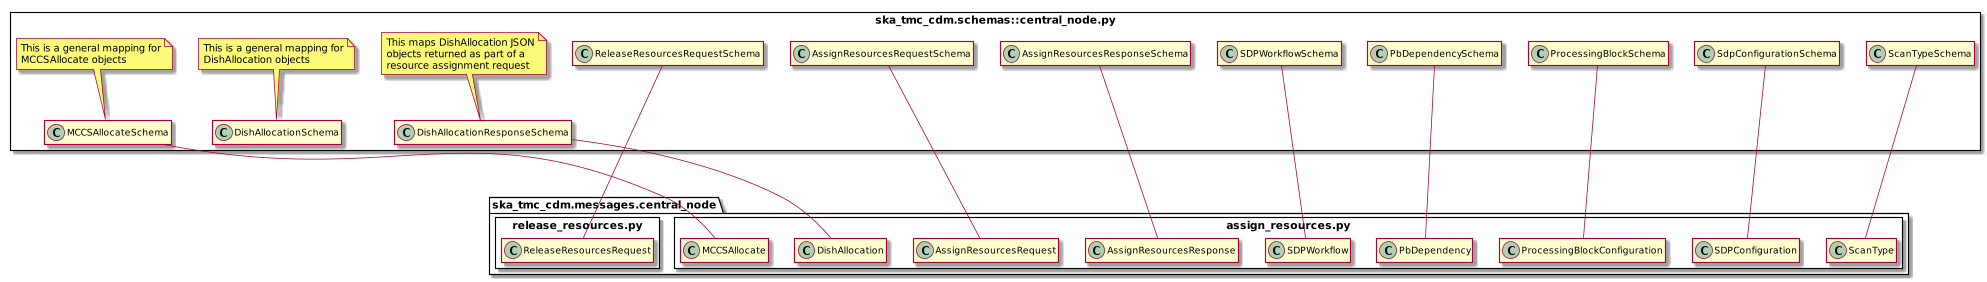

The diagram above was rendered by PlantUML. Its source (embedded in the PNG):
@startuml
scale 2000 width
!pragma useNewPackage
hide empty members


package ska_tmc_cdm.schemas {
	package central_node.py <<Rectangle>> {
		class ReleaseResourcesRequestSchema
		class AssignResourcesRequestSchema
		class AssignResourcesResponseSchema
        class SDPWorkflowSchema
        class PbDependencySchema
        class ProcessingBlockSchema
        class SdpConfigurationSchema
        class MCCSAllocateSchema
        note top of MCCSAllocateSchema
            This is a general mapping for
            MCCSAllocate objects
        end note

		class DishAllocationSchema
		note top of DishAllocationSchema
			This is a general mapping for
			DishAllocation objects
		end note

		class DishAllocationResponseSchema
		note top of DishAllocationResponseSchema
			This maps DishAllocation JSON
			objects returned as part of a
			resource assignment request
		end note

        class ScanTypeSchema
	}
}

package ska_tmc_cdm.messages.central_node {
	package assign_resources.py <<Rectangle>> {
		class AssignResourcesRequest
		class AssignResourcesResponse
		class DishAllocation
        class ScanType
        class SDPWorkflow
        class PbDependency
        class ProcessingBlockConfiguration
        class SDPConfiguration
        class MCCSAllocate
	}

	package release_resources.py <<Rectangle>> {
		class ReleaseResourcesRequest
	}
}

DishAllocationResponseSchema --- DishAllocation
AssignResourcesRequestSchema --- AssignResourcesRequest
AssignResourcesResponseSchema --- AssignResourcesResponse
ReleaseResourcesRequestSchema --- ReleaseResourcesRequest
ScanTypeSchema --- ScanType
SDPWorkflowSchema --- SDPWorkflow
PbDependencySchema --- PbDependency
ProcessingBlockSchema --- ProcessingBlockConfiguration
SdpConfigurationSchema --- SDPConfiguration
MCCSAllocateSchema --- MCCSAllocate


@enduml